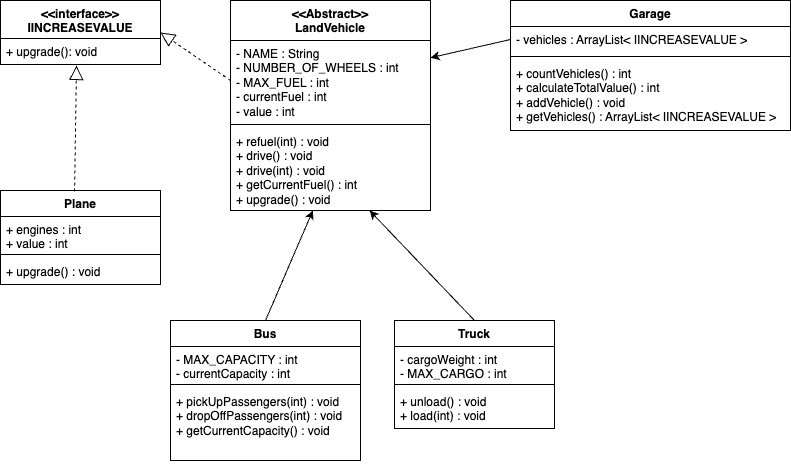

The diagram above was exported from draw.io. Its source (the exported page's mxGraphModel, read from the mxfile embedded in the PNG):
<mxGraphModel dx="1434" dy="786" grid="1" gridSize="10" guides="1" tooltips="1" connect="1" arrows="1" fold="1" page="1" pageScale="1" pageWidth="827" pageHeight="1169" math="0" shadow="0">
  <root>
    <mxCell id="WIyWlLk6GJQsqaUBKTNV-0" />
    <mxCell id="WIyWlLk6GJQsqaUBKTNV-1" parent="WIyWlLk6GJQsqaUBKTNV-0" />
    <mxCell id="T1QQ0rbV5mVI8K6Fm3Gv-0" value="&amp;lt;&amp;lt;Abstract&amp;gt;&amp;gt;&lt;br&gt;LandVehicle" style="swimlane;fontStyle=1;align=center;verticalAlign=top;childLayout=stackLayout;horizontal=1;startSize=40;horizontalStack=0;resizeParent=1;resizeParentMax=0;resizeLast=0;collapsible=1;marginBottom=0;whiteSpace=wrap;html=1;" parent="WIyWlLk6GJQsqaUBKTNV-1" vertex="1">
      <mxGeometry x="250" y="70" width="200" height="210" as="geometry">
        <mxRectangle x="250" y="70" width="80" height="30" as="alternateBounds" />
      </mxGeometry>
    </mxCell>
    <mxCell id="T1QQ0rbV5mVI8K6Fm3Gv-1" value="- NAME : String&lt;br&gt;- NUMBER_OF_WHEELS : int&lt;br&gt;- MAX_FUEL : int&lt;br&gt;- currentFuel : int&lt;br&gt;- value : int" style="text;strokeColor=none;fillColor=none;align=left;verticalAlign=top;spacingLeft=4;spacingRight=4;overflow=hidden;rotatable=0;points=[[0,0.5],[1,0.5]];portConstraint=eastwest;whiteSpace=wrap;html=1;" parent="T1QQ0rbV5mVI8K6Fm3Gv-0" vertex="1">
      <mxGeometry y="40" width="200" height="80" as="geometry" />
    </mxCell>
    <mxCell id="T1QQ0rbV5mVI8K6Fm3Gv-2" value="" style="line;strokeWidth=1;fillColor=none;align=left;verticalAlign=middle;spacingTop=-1;spacingLeft=3;spacingRight=3;rotatable=0;labelPosition=right;points=[];portConstraint=eastwest;strokeColor=inherit;" parent="T1QQ0rbV5mVI8K6Fm3Gv-0" vertex="1">
      <mxGeometry y="120" width="200" height="8" as="geometry" />
    </mxCell>
    <mxCell id="T1QQ0rbV5mVI8K6Fm3Gv-3" value="+ refuel(int) : void&lt;br&gt;+ drive() : void&lt;br&gt;+ drive(int) : void&lt;br&gt;+ getCurrentFuel() : int&lt;br&gt;+ upgrade() : void" style="text;strokeColor=none;fillColor=none;align=left;verticalAlign=top;spacingLeft=4;spacingRight=4;overflow=hidden;rotatable=0;points=[[0,0.5],[1,0.5]];portConstraint=eastwest;whiteSpace=wrap;html=1;" parent="T1QQ0rbV5mVI8K6Fm3Gv-0" vertex="1">
      <mxGeometry y="128" width="200" height="82" as="geometry" />
    </mxCell>
    <mxCell id="T1QQ0rbV5mVI8K6Fm3Gv-4" value="Garage" style="swimlane;fontStyle=1;align=center;verticalAlign=top;childLayout=stackLayout;horizontal=1;startSize=26;horizontalStack=0;resizeParent=1;resizeParentMax=0;resizeLast=0;collapsible=1;marginBottom=0;whiteSpace=wrap;html=1;" parent="WIyWlLk6GJQsqaUBKTNV-1" vertex="1">
      <mxGeometry x="530" y="70" width="280" height="130" as="geometry" />
    </mxCell>
    <mxCell id="T1QQ0rbV5mVI8K6Fm3Gv-5" value="- vehicles : ArrayList&amp;lt;&amp;nbsp;IINCREASEVALUE&amp;nbsp;&amp;gt;" style="text;strokeColor=none;fillColor=none;align=left;verticalAlign=top;spacingLeft=4;spacingRight=4;overflow=hidden;rotatable=0;points=[[0,0.5],[1,0.5]];portConstraint=eastwest;whiteSpace=wrap;html=1;" parent="T1QQ0rbV5mVI8K6Fm3Gv-4" vertex="1">
      <mxGeometry y="26" width="280" height="26" as="geometry" />
    </mxCell>
    <mxCell id="T1QQ0rbV5mVI8K6Fm3Gv-6" value="" style="line;strokeWidth=1;fillColor=none;align=left;verticalAlign=middle;spacingTop=-1;spacingLeft=3;spacingRight=3;rotatable=0;labelPosition=right;points=[];portConstraint=eastwest;strokeColor=inherit;" parent="T1QQ0rbV5mVI8K6Fm3Gv-4" vertex="1">
      <mxGeometry y="52" width="280" height="8" as="geometry" />
    </mxCell>
    <mxCell id="T1QQ0rbV5mVI8K6Fm3Gv-7" value="+ countVehicles() : int&lt;br&gt;+ calculateTotalValue() : int&lt;br&gt;+ addVehicle() : void&lt;br&gt;+ getVehicles() : ArrayList&amp;lt;&amp;nbsp;IINCREASEVALUE&amp;nbsp;&amp;gt;" style="text;strokeColor=none;fillColor=none;align=left;verticalAlign=top;spacingLeft=4;spacingRight=4;overflow=hidden;rotatable=0;points=[[0,0.5],[1,0.5]];portConstraint=eastwest;whiteSpace=wrap;html=1;" parent="T1QQ0rbV5mVI8K6Fm3Gv-4" vertex="1">
      <mxGeometry y="60" width="280" height="70" as="geometry" />
    </mxCell>
    <mxCell id="T1QQ0rbV5mVI8K6Fm3Gv-10" value="Bus" style="swimlane;fontStyle=1;align=center;verticalAlign=top;childLayout=stackLayout;horizontal=1;startSize=26;horizontalStack=0;resizeParent=1;resizeParentMax=0;resizeLast=0;collapsible=1;marginBottom=0;whiteSpace=wrap;html=1;" parent="WIyWlLk6GJQsqaUBKTNV-1" vertex="1">
      <mxGeometry x="190" y="390" width="190" height="140" as="geometry" />
    </mxCell>
    <mxCell id="T1QQ0rbV5mVI8K6Fm3Gv-11" value="- MAX_CAPACITY : int&lt;br&gt;- currentCapacity : int" style="text;strokeColor=none;fillColor=none;align=left;verticalAlign=top;spacingLeft=4;spacingRight=4;overflow=hidden;rotatable=0;points=[[0,0.5],[1,0.5]];portConstraint=eastwest;whiteSpace=wrap;html=1;" parent="T1QQ0rbV5mVI8K6Fm3Gv-10" vertex="1">
      <mxGeometry y="26" width="190" height="34" as="geometry" />
    </mxCell>
    <mxCell id="T1QQ0rbV5mVI8K6Fm3Gv-12" value="" style="line;strokeWidth=1;fillColor=none;align=left;verticalAlign=middle;spacingTop=-1;spacingLeft=3;spacingRight=3;rotatable=0;labelPosition=right;points=[];portConstraint=eastwest;strokeColor=inherit;" parent="T1QQ0rbV5mVI8K6Fm3Gv-10" vertex="1">
      <mxGeometry y="60" width="190" height="8" as="geometry" />
    </mxCell>
    <mxCell id="T1QQ0rbV5mVI8K6Fm3Gv-13" value="+ pickUpPassengers(int) : void&lt;br&gt;+ dropOffPassengers(int) : void&lt;br&gt;+ getCurrentCapacity() : void" style="text;strokeColor=none;fillColor=none;align=left;verticalAlign=top;spacingLeft=4;spacingRight=4;overflow=hidden;rotatable=0;points=[[0,0.5],[1,0.5]];portConstraint=eastwest;whiteSpace=wrap;html=1;" parent="T1QQ0rbV5mVI8K6Fm3Gv-10" vertex="1">
      <mxGeometry y="68" width="190" height="72" as="geometry" />
    </mxCell>
    <mxCell id="T1QQ0rbV5mVI8K6Fm3Gv-14" value="Truck" style="swimlane;fontStyle=1;align=center;verticalAlign=top;childLayout=stackLayout;horizontal=1;startSize=26;horizontalStack=0;resizeParent=1;resizeParentMax=0;resizeLast=0;collapsible=1;marginBottom=0;whiteSpace=wrap;html=1;" parent="WIyWlLk6GJQsqaUBKTNV-1" vertex="1">
      <mxGeometry x="414" y="390" width="160" height="108" as="geometry" />
    </mxCell>
    <mxCell id="T1QQ0rbV5mVI8K6Fm3Gv-15" value="- cargoWeight : int&lt;br&gt;- MAX_CARGO : int" style="text;strokeColor=none;fillColor=none;align=left;verticalAlign=top;spacingLeft=4;spacingRight=4;overflow=hidden;rotatable=0;points=[[0,0.5],[1,0.5]];portConstraint=eastwest;whiteSpace=wrap;html=1;" parent="T1QQ0rbV5mVI8K6Fm3Gv-14" vertex="1">
      <mxGeometry y="26" width="160" height="34" as="geometry" />
    </mxCell>
    <mxCell id="T1QQ0rbV5mVI8K6Fm3Gv-16" value="" style="line;strokeWidth=1;fillColor=none;align=left;verticalAlign=middle;spacingTop=-1;spacingLeft=3;spacingRight=3;rotatable=0;labelPosition=right;points=[];portConstraint=eastwest;strokeColor=inherit;" parent="T1QQ0rbV5mVI8K6Fm3Gv-14" vertex="1">
      <mxGeometry y="60" width="160" height="8" as="geometry" />
    </mxCell>
    <mxCell id="T1QQ0rbV5mVI8K6Fm3Gv-17" value="+ unload() : void&lt;br&gt;+ load(int) : void" style="text;strokeColor=none;fillColor=none;align=left;verticalAlign=top;spacingLeft=4;spacingRight=4;overflow=hidden;rotatable=0;points=[[0,0.5],[1,0.5]];portConstraint=eastwest;whiteSpace=wrap;html=1;" parent="T1QQ0rbV5mVI8K6Fm3Gv-14" vertex="1">
      <mxGeometry y="68" width="160" height="40" as="geometry" />
    </mxCell>
    <mxCell id="T1QQ0rbV5mVI8K6Fm3Gv-19" value="" style="endArrow=classic;html=1;rounded=0;exitX=0.5;exitY=0;exitDx=0;exitDy=0;" parent="WIyWlLk6GJQsqaUBKTNV-1" source="T1QQ0rbV5mVI8K6Fm3Gv-10" target="T1QQ0rbV5mVI8K6Fm3Gv-3" edge="1">
      <mxGeometry width="50" height="50" relative="1" as="geometry">
        <mxPoint x="250" y="340" as="sourcePoint" />
        <mxPoint x="300" y="290" as="targetPoint" />
      </mxGeometry>
    </mxCell>
    <mxCell id="T1QQ0rbV5mVI8K6Fm3Gv-20" value="" style="endArrow=classic;html=1;rounded=0;exitX=0.5;exitY=0;exitDx=0;exitDy=0;" parent="WIyWlLk6GJQsqaUBKTNV-1" source="T1QQ0rbV5mVI8K6Fm3Gv-14" target="T1QQ0rbV5mVI8K6Fm3Gv-3" edge="1">
      <mxGeometry width="50" height="50" relative="1" as="geometry">
        <mxPoint x="410" y="340" as="sourcePoint" />
        <mxPoint x="460" y="290" as="targetPoint" />
      </mxGeometry>
    </mxCell>
    <mxCell id="WCxDmhQ4GlLRk5Y7z4yO-9" value="&amp;lt;&amp;lt;interface&amp;gt;&amp;gt;&lt;br&gt;IINCREASEVALUE" style="swimlane;fontStyle=1;align=center;verticalAlign=top;childLayout=stackLayout;horizontal=1;startSize=38;horizontalStack=0;resizeParent=1;resizeParentMax=0;resizeLast=0;collapsible=1;marginBottom=0;whiteSpace=wrap;html=1;" vertex="1" parent="WIyWlLk6GJQsqaUBKTNV-1">
      <mxGeometry x="20" y="70" width="160" height="64" as="geometry" />
    </mxCell>
    <mxCell id="WCxDmhQ4GlLRk5Y7z4yO-12" value="+ upgrade(): void" style="text;strokeColor=none;fillColor=none;align=left;verticalAlign=top;spacingLeft=4;spacingRight=4;overflow=hidden;rotatable=0;points=[[0,0.5],[1,0.5]];portConstraint=eastwest;whiteSpace=wrap;html=1;" vertex="1" parent="WCxDmhQ4GlLRk5Y7z4yO-9">
      <mxGeometry y="38" width="160" height="26" as="geometry" />
    </mxCell>
    <mxCell id="WCxDmhQ4GlLRk5Y7z4yO-16" value="Plane" style="swimlane;fontStyle=1;align=center;verticalAlign=top;childLayout=stackLayout;horizontal=1;startSize=26;horizontalStack=0;resizeParent=1;resizeParentMax=0;resizeLast=0;collapsible=1;marginBottom=0;whiteSpace=wrap;html=1;" vertex="1" parent="WIyWlLk6GJQsqaUBKTNV-1">
      <mxGeometry x="20" y="260" width="160" height="94" as="geometry" />
    </mxCell>
    <mxCell id="WCxDmhQ4GlLRk5Y7z4yO-17" value="+ engines : int&lt;br&gt;+ value : int" style="text;strokeColor=none;fillColor=none;align=left;verticalAlign=top;spacingLeft=4;spacingRight=4;overflow=hidden;rotatable=0;points=[[0,0.5],[1,0.5]];portConstraint=eastwest;whiteSpace=wrap;html=1;" vertex="1" parent="WCxDmhQ4GlLRk5Y7z4yO-16">
      <mxGeometry y="26" width="160" height="34" as="geometry" />
    </mxCell>
    <mxCell id="WCxDmhQ4GlLRk5Y7z4yO-18" value="" style="line;strokeWidth=1;fillColor=none;align=left;verticalAlign=middle;spacingTop=-1;spacingLeft=3;spacingRight=3;rotatable=0;labelPosition=right;points=[];portConstraint=eastwest;strokeColor=inherit;" vertex="1" parent="WCxDmhQ4GlLRk5Y7z4yO-16">
      <mxGeometry y="60" width="160" height="8" as="geometry" />
    </mxCell>
    <mxCell id="WCxDmhQ4GlLRk5Y7z4yO-19" value="+ upgrade() : void" style="text;strokeColor=none;fillColor=none;align=left;verticalAlign=top;spacingLeft=4;spacingRight=4;overflow=hidden;rotatable=0;points=[[0,0.5],[1,0.5]];portConstraint=eastwest;whiteSpace=wrap;html=1;" vertex="1" parent="WCxDmhQ4GlLRk5Y7z4yO-16">
      <mxGeometry y="68" width="160" height="26" as="geometry" />
    </mxCell>
    <mxCell id="WCxDmhQ4GlLRk5Y7z4yO-23" value="" style="endArrow=block;dashed=1;endFill=0;endSize=12;html=1;rounded=0;exitX=0.463;exitY=0.011;exitDx=0;exitDy=0;exitPerimeter=0;entryX=0.475;entryY=1.038;entryDx=0;entryDy=0;entryPerimeter=0;" edge="1" parent="WIyWlLk6GJQsqaUBKTNV-1" source="WCxDmhQ4GlLRk5Y7z4yO-16" target="WCxDmhQ4GlLRk5Y7z4yO-12">
      <mxGeometry width="160" relative="1" as="geometry">
        <mxPoint x="70" y="460" as="sourcePoint" />
        <mxPoint x="230" y="240" as="targetPoint" />
      </mxGeometry>
    </mxCell>
    <mxCell id="WCxDmhQ4GlLRk5Y7z4yO-24" value="" style="endArrow=block;dashed=1;endFill=0;endSize=12;html=1;rounded=0;exitX=0;exitY=0.5;exitDx=0;exitDy=0;entryX=1;entryY=0.5;entryDx=0;entryDy=0;" edge="1" parent="WIyWlLk6GJQsqaUBKTNV-1" source="T1QQ0rbV5mVI8K6Fm3Gv-1" target="WCxDmhQ4GlLRk5Y7z4yO-9">
      <mxGeometry width="160" relative="1" as="geometry">
        <mxPoint x="140" y="236" as="sourcePoint" />
        <mxPoint x="162" y="110" as="targetPoint" />
      </mxGeometry>
    </mxCell>
    <mxCell id="WCxDmhQ4GlLRk5Y7z4yO-29" value="" style="endArrow=classic;html=1;rounded=0;exitX=0;exitY=0.5;exitDx=0;exitDy=0;" edge="1" parent="WIyWlLk6GJQsqaUBKTNV-1" source="T1QQ0rbV5mVI8K6Fm3Gv-5" target="T1QQ0rbV5mVI8K6Fm3Gv-1">
      <mxGeometry width="50" height="50" relative="1" as="geometry">
        <mxPoint x="469" y="110" as="sourcePoint" />
        <mxPoint x="519" y="60" as="targetPoint" />
      </mxGeometry>
    </mxCell>
  </root>
</mxGraphModel>